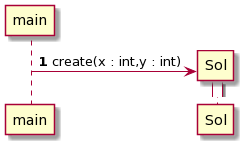

The diagram above was rendered by PlantUML. Its source (embedded in the PNG):
@startuml
autonumber

main -> Sol**: create(x : int,y : int)

activate Sol

deactivate Sol
@enduml